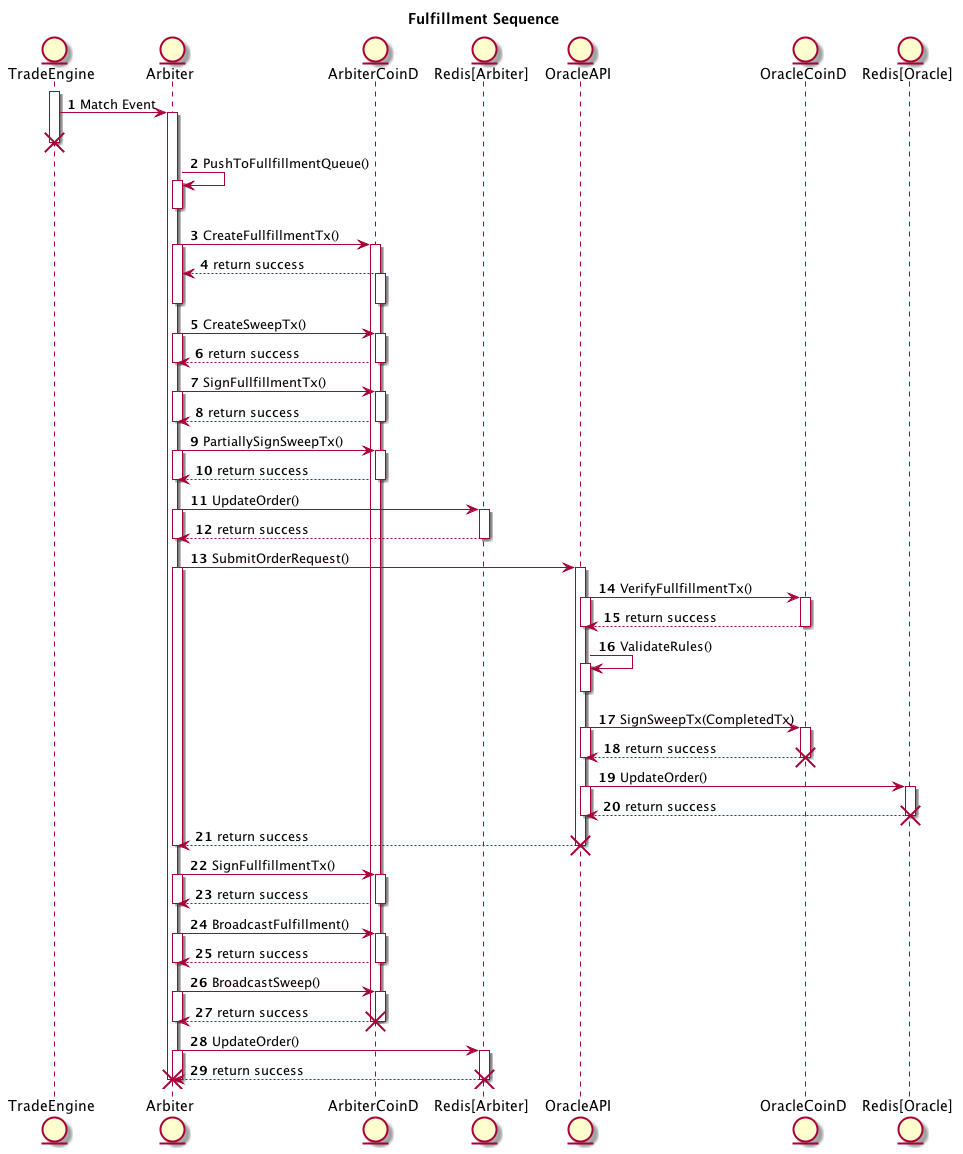

The diagram above was rendered by PlantUML. Its source (embedded in the PNG):
@startuml
autonumber
title Fulfillment Sequence
entity TradeEngine
entity Arbiter
entity ArbiterCoinD
entity "Redis[Arbiter]"
entity OracleAPI
entity OracleCoinD
entity "Redis[Oracle]"

activate TradeEngine
TradeEngine -> Arbiter : Match Event 
activate Arbiter
deactivate TradeEngine
destroy TradeEngine
Arbiter -> Arbiter : PushToFullfillmentQueue()
activate Arbiter
deactivate Arbiter
Arbiter -> ArbiterCoinD : CreateFullfillmentTx()
activate ArbiterCoinD
activate Arbiter
ArbiterCoinD --> Arbiter : return success
activate ArbiterCoinD
deactivate Arbiter 
deactivate ArbiterCoinD
Arbiter -> ArbiterCoinD : CreateSweepTx()
activate Arbiter
activate ArbiterCoinD
ArbiterCoinD --> Arbiter : return success
deactivate Arbiter
deactivate ArbiterCoinD
Arbiter -> ArbiterCoinD : SignFullfillmentTx()
activate Arbiter
activate ArbiterCoinD
ArbiterCoinD --> Arbiter : return success
deactivate Arbiter
deactivate ArbiterCoinD
Arbiter -> ArbiterCoinD : PartiallySignSweepTx()
activate Arbiter
activate ArbiterCoinD
ArbiterCoinD --> Arbiter : return success
deactivate Arbiter
deactivate ArbiterCoinD
Arbiter -> "Redis[Arbiter]" : UpdateOrder()
activate Arbiter
activate "Redis[Arbiter]"
"Redis[Arbiter]" --> Arbiter : return success
deactivate Arbiter
deactivate "Redis[Arbiter]"
Arbiter -> OracleAPI : SubmitOrderRequest()
activate Arbiter
activate OracleAPI
OracleAPI -> OracleCoinD : VerifyFullfillmentTx()
activate OracleCoinD
activate OracleAPI
OracleCoinD --> OracleAPI : return success
deactivate OracleCoinD
deactivate OracleAPI
OracleAPI -> OracleAPI : ValidateRules()
activate OracleAPI
deactivate OracleAPI
OracleAPI -> OracleCoinD : SignSweepTx(CompletedTx)
activate OracleCoinD
activate OracleAPI
OracleCoinD --> OracleAPI : return success
deactivate OracleCoinD
deactivate OracleAPI
destroy OracleCoinD
OracleAPI -> "Redis[Oracle]" : UpdateOrder()
activate OracleAPI
activate "Redis[Oracle]"
"Redis[Oracle]" --> OracleAPI : return success 
deactivate OracleAPI
deactivate "Redis[Oracle]"
destroy "Redis[Oracle]"
OracleAPI --> Arbiter : return success
deactivate Arbiter
deactivate OracleAPI
destroy OracleAPI
Arbiter -> ArbiterCoinD : SignFullfillmentTx()
activate ArbiterCoinD
activate Arbiter
ArbiterCoinD --> Arbiter : return success
deactivate ArbiterCoinD
deactivate Arbiter
Arbiter -> ArbiterCoinD : BroadcastFulfillment()
activate ArbiterCoinD
activate Arbiter
ArbiterCoinD --> Arbiter : return success
deactivate ArbiterCoinD
deactivate Arbiter
Arbiter -> ArbiterCoinD : BroadcastSweep()
activate ArbiterCoinD
activate Arbiter
ArbiterCoinD --> Arbiter : return success
deactivate ArbiterCoinD
deactivate Arbiter
destroy ArbiterCoinD
Arbiter -> "Redis[Arbiter]" : UpdateOrder()
activate Arbiter
activate "Redis[Arbiter]"
"Redis[Arbiter]" --> Arbiter : return success 
deactivate Arbiter
deactivate "Redis[Arbiter]"
deactivate ArbiterCoinD
deactivate ArbiterCoinD
deactivate Arbiter
destroy Arbiter
destroy "Redis[Arbiter]"
@enduml